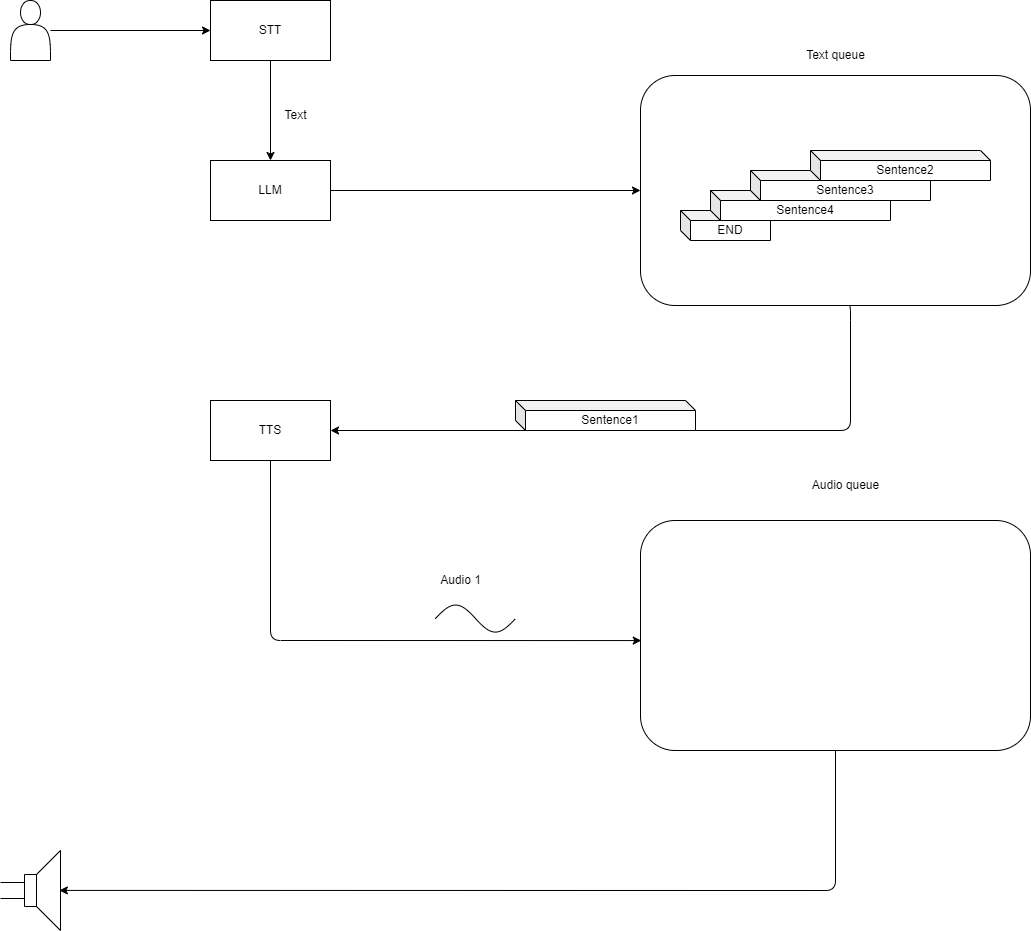

The diagram above was exported from draw.io. Its source (the exported page's mxGraphModel, read from the mxfile embedded in the PNG):
<mxGraphModel dx="1713" dy="1147" grid="1" gridSize="10" guides="1" tooltips="1" connect="1" arrows="1" fold="1" page="1" pageScale="1" pageWidth="850" pageHeight="1100" math="0" shadow="0">
  <root>
    <mxCell id="0" />
    <mxCell id="1" parent="0" />
    <mxCell id="20" style="edgeStyle=none;html=1;entryX=1;entryY=0.5;entryDx=0;entryDy=0;" parent="1" source="15" target="19" edge="1">
      <mxGeometry relative="1" as="geometry">
        <Array as="points">
          <mxPoint x="760" y="730" />
          <mxPoint x="760" y="850" />
        </Array>
      </mxGeometry>
    </mxCell>
    <mxCell id="4" style="edgeStyle=none;html=1;" parent="1" source="3" target="5" edge="1">
      <mxGeometry relative="1" as="geometry">
        <mxPoint x="180" y="450" as="targetPoint" />
      </mxGeometry>
    </mxCell>
    <mxCell id="3" value="" style="shape=actor;whiteSpace=wrap;html=1;" parent="1" vertex="1">
      <mxGeometry x="-80" y="420" width="40" height="60" as="geometry" />
    </mxCell>
    <mxCell id="7" value="" style="edgeStyle=none;html=1;" parent="1" source="5" target="6" edge="1">
      <mxGeometry relative="1" as="geometry" />
    </mxCell>
    <mxCell id="5" value="STT" style="rounded=0;whiteSpace=wrap;html=1;" parent="1" vertex="1">
      <mxGeometry x="120" y="420" width="120" height="60" as="geometry" />
    </mxCell>
    <mxCell id="14" style="edgeStyle=none;html=1;entryX=0;entryY=0.5;entryDx=0;entryDy=0;" parent="1" source="6" target="15" edge="1">
      <mxGeometry relative="1" as="geometry">
        <mxPoint x="560" y="450" as="targetPoint" />
      </mxGeometry>
    </mxCell>
    <mxCell id="6" value="LLM" style="rounded=0;whiteSpace=wrap;html=1;" parent="1" vertex="1">
      <mxGeometry x="120" y="580" width="120" height="60" as="geometry" />
    </mxCell>
    <mxCell id="8" value="Text" style="text;html=1;align=center;verticalAlign=middle;resizable=0;points=[];autosize=1;strokeColor=none;fillColor=none;" parent="1" vertex="1">
      <mxGeometry x="180" y="520" width="50" height="30" as="geometry" />
    </mxCell>
    <mxCell id="18" value="Sentence1" style="shape=cube;whiteSpace=wrap;html=1;boundedLbl=1;backgroundOutline=1;darkOpacity=0.05;darkOpacity2=0.1;size=10;" parent="1" vertex="1">
      <mxGeometry x="425" y="820" width="180" height="30" as="geometry" />
    </mxCell>
    <mxCell id="24" style="edgeStyle=none;html=1;entryX=0.002;entryY=0.522;entryDx=0;entryDy=0;entryPerimeter=0;" parent="1" source="19" target="21" edge="1">
      <mxGeometry relative="1" as="geometry">
        <Array as="points">
          <mxPoint x="180" y="1060" />
        </Array>
      </mxGeometry>
    </mxCell>
    <mxCell id="19" value="TTS" style="rounded=0;whiteSpace=wrap;html=1;" parent="1" vertex="1">
      <mxGeometry x="120" y="820" width="120" height="60" as="geometry" />
    </mxCell>
    <mxCell id="29" style="edgeStyle=none;html=1;entryX=0.981;entryY=0.499;entryDx=0;entryDy=0;entryPerimeter=0;" parent="1" source="21" target="28" edge="1">
      <mxGeometry relative="1" as="geometry">
        <Array as="points">
          <mxPoint x="745" y="1310" />
        </Array>
      </mxGeometry>
    </mxCell>
    <mxCell id="21" value="" style="rounded=1;whiteSpace=wrap;html=1;" parent="1" vertex="1">
      <mxGeometry x="550" y="940" width="390" height="230" as="geometry" />
    </mxCell>
    <mxCell id="22" value="Audio queue" style="text;html=1;align=center;verticalAlign=middle;resizable=0;points=[];autosize=1;strokeColor=none;fillColor=none;" parent="1" vertex="1">
      <mxGeometry x="710" y="890" width="90" height="30" as="geometry" />
    </mxCell>
    <mxCell id="25" value="" style="pointerEvents=1;verticalLabelPosition=bottom;shadow=0;dashed=0;align=center;html=1;verticalAlign=top;shape=mxgraph.electrical.waveforms.sine_wave;" parent="1" vertex="1">
      <mxGeometry x="345" y="1020" width="80" height="36.18" as="geometry" />
    </mxCell>
    <mxCell id="26" value="Audio 1" style="text;html=1;align=center;verticalAlign=middle;resizable=0;points=[];autosize=1;strokeColor=none;fillColor=none;" parent="1" vertex="1">
      <mxGeometry x="340" y="985" width="60" height="30" as="geometry" />
    </mxCell>
    <mxCell id="28" value="" style="pointerEvents=1;verticalLabelPosition=bottom;shadow=0;dashed=0;align=center;html=1;verticalAlign=top;shape=mxgraph.electrical.electro-mechanical.loudspeaker;" parent="1" vertex="1">
      <mxGeometry x="-90" y="1270" width="60" height="80" as="geometry" />
    </mxCell>
    <mxCell id="15" value="" style="rounded=1;whiteSpace=wrap;html=1;" parent="1" vertex="1">
      <mxGeometry x="550" y="495" width="390" height="230" as="geometry" />
    </mxCell>
    <mxCell id="36" value="END" style="shape=cube;whiteSpace=wrap;html=1;boundedLbl=1;backgroundOutline=1;darkOpacity=0.05;darkOpacity2=0.1;size=10;" vertex="1" parent="1">
      <mxGeometry x="590" y="630" width="90" height="30" as="geometry" />
    </mxCell>
    <mxCell id="13" value="Sentence4" style="shape=cube;whiteSpace=wrap;html=1;boundedLbl=1;backgroundOutline=1;darkOpacity=0.05;darkOpacity2=0.1;size=10;" parent="1" vertex="1">
      <mxGeometry x="620" y="610" width="180" height="30" as="geometry" />
    </mxCell>
    <mxCell id="12" value="Sentence3" style="shape=cube;whiteSpace=wrap;html=1;boundedLbl=1;backgroundOutline=1;darkOpacity=0.05;darkOpacity2=0.1;size=10;" parent="1" vertex="1">
      <mxGeometry x="660" y="590" width="180" height="30" as="geometry" />
    </mxCell>
    <mxCell id="11" value="Sentence2" style="shape=cube;whiteSpace=wrap;html=1;boundedLbl=1;backgroundOutline=1;darkOpacity=0.05;darkOpacity2=0.1;size=10;" parent="1" vertex="1">
      <mxGeometry x="720" y="570" width="180" height="30" as="geometry" />
    </mxCell>
    <mxCell id="16" value="Text queue" style="text;html=1;align=center;verticalAlign=middle;resizable=0;points=[];autosize=1;strokeColor=none;fillColor=none;" parent="1" vertex="1">
      <mxGeometry x="705" y="460" width="80" height="30" as="geometry" />
    </mxCell>
  </root>
</mxGraphModel>